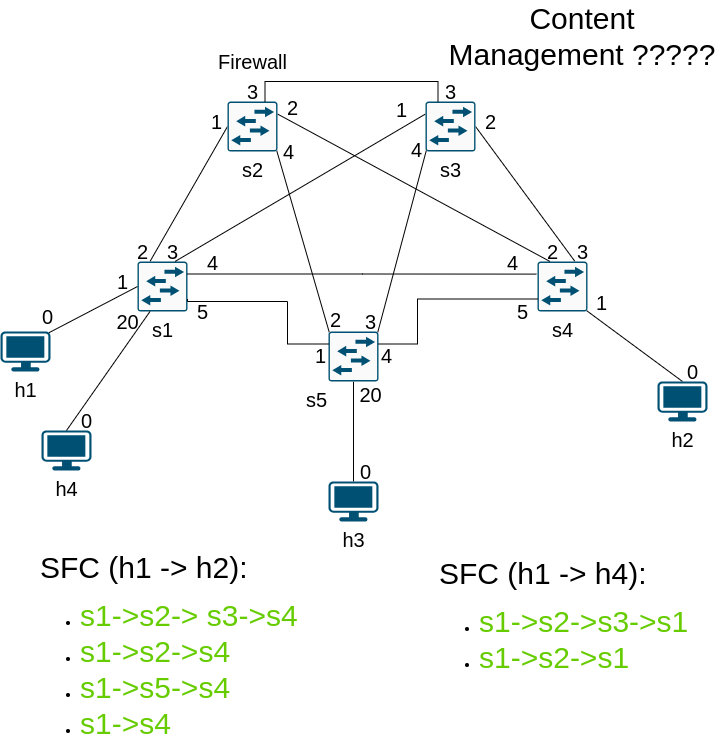

The diagram above was exported from draw.io. Its source (the exported page's mxGraphModel, read from the mxfile embedded in the PNG):
<mxGraphModel dx="1259" dy="1783" grid="1" gridSize="10" guides="1" tooltips="1" connect="1" arrows="1" fold="1" page="1" pageScale="1" pageWidth="827" pageHeight="1169" math="0" shadow="0">
  <root>
    <mxCell id="0" />
    <mxCell id="1" parent="0" />
    <mxCell id="IcSTJW2ZjOs-U5tJtDkX-16" style="hachureGap=4;orthogonalLoop=1;jettySize=auto;html=1;exitX=0.25;exitY=0;exitDx=0;exitDy=0;exitPerimeter=0;entryX=0;entryY=0.5;entryDx=0;entryDy=0;entryPerimeter=0;fontFamily=Helvetica;fontSize=16;rounded=1;shadow=0;strokeColor=default;startArrow=none;startFill=0;endArrow=none;endFill=0;" parent="1" source="IcSTJW2ZjOs-U5tJtDkX-1" target="IcSTJW2ZjOs-U5tJtDkX-4" edge="1">
      <mxGeometry relative="1" as="geometry" />
    </mxCell>
    <mxCell id="IcSTJW2ZjOs-U5tJtDkX-1" value="s1" style="sketch=0;points=[[0.015,0.015,0],[0.985,0.015,0],[0.985,0.985,0],[0.015,0.985,0],[0.25,0,0],[0.5,0,0],[0.75,0,0],[1,0.25,0],[1,0.5,0],[1,0.75,0],[0.75,1,0],[0.5,1,0],[0.25,1,0],[0,0.75,0],[0,0.5,0],[0,0.25,0]];verticalLabelPosition=bottom;html=1;verticalAlign=top;aspect=fixed;align=center;pointerEvents=1;shape=mxgraph.cisco19.rect;prIcon=l2_switch;fillColor=#FAFAFA;strokeColor=#005073;hachureGap=4;jiggle=2;curveFitting=1;fontFamily=Helvetica;fontSize=20;labelPosition=center;" parent="1" vertex="1">
      <mxGeometry x="150" y="240" width="50" height="50" as="geometry" />
    </mxCell>
    <mxCell id="IcSTJW2ZjOs-U5tJtDkX-17" style="hachureGap=4;orthogonalLoop=1;jettySize=auto;html=1;exitX=0.75;exitY=0;exitDx=0;exitDy=0;exitPerimeter=0;entryX=1;entryY=0.5;entryDx=0;entryDy=0;entryPerimeter=0;fontFamily=Helvetica;fontSize=16;rounded=1;shadow=0;strokeColor=default;startArrow=none;startFill=0;endArrow=none;endFill=0;" parent="1" source="IcSTJW2ZjOs-U5tJtDkX-2" target="IcSTJW2ZjOs-U5tJtDkX-3" edge="1">
      <mxGeometry relative="1" as="geometry" />
    </mxCell>
    <mxCell id="IcSTJW2ZjOs-U5tJtDkX-2" value="s4" style="sketch=0;points=[[0.015,0.015,0],[0.985,0.015,0],[0.985,0.985,0],[0.015,0.985,0],[0.25,0,0],[0.5,0,0],[0.75,0,0],[1,0.25,0],[1,0.5,0],[1,0.75,0],[0.75,1,0],[0.5,1,0],[0.25,1,0],[0,0.75,0],[0,0.5,0],[0,0.25,0]];verticalLabelPosition=bottom;html=1;verticalAlign=top;aspect=fixed;align=center;pointerEvents=1;shape=mxgraph.cisco19.rect;prIcon=l2_switch;fillColor=#FAFAFA;strokeColor=#005073;hachureGap=4;jiggle=2;curveFitting=1;fontFamily=Helvetica;fontSize=20;" parent="1" vertex="1">
      <mxGeometry x="550" y="240" width="50" height="50" as="geometry" />
    </mxCell>
    <mxCell id="IcSTJW2ZjOs-U5tJtDkX-18" style="hachureGap=4;orthogonalLoop=1;jettySize=auto;html=1;exitX=0;exitY=0.25;exitDx=0;exitDy=0;exitPerimeter=0;entryX=0.75;entryY=0;entryDx=0;entryDy=0;entryPerimeter=0;fontFamily=Helvetica;fontSize=16;rounded=1;shadow=0;strokeColor=default;startArrow=none;startFill=0;endArrow=none;endFill=0;" parent="1" source="IcSTJW2ZjOs-U5tJtDkX-3" target="IcSTJW2ZjOs-U5tJtDkX-1" edge="1">
      <mxGeometry relative="1" as="geometry" />
    </mxCell>
    <mxCell id="IcSTJW2ZjOs-U5tJtDkX-3" value="s3" style="sketch=0;points=[[0.015,0.015,0],[0.985,0.015,0],[0.985,0.985,0],[0.015,0.985,0],[0.25,0,0],[0.5,0,0],[0.75,0,0],[1,0.25,0],[1,0.5,0],[1,0.75,0],[0.75,1,0],[0.5,1,0],[0.25,1,0],[0,0.75,0],[0,0.5,0],[0,0.25,0]];verticalLabelPosition=bottom;html=1;verticalAlign=top;aspect=fixed;align=center;pointerEvents=1;shape=mxgraph.cisco19.rect;prIcon=l2_switch;fillColor=#FAFAFA;strokeColor=#005073;hachureGap=4;jiggle=2;curveFitting=1;fontFamily=Helvetica;fontSize=20;" parent="1" vertex="1">
      <mxGeometry x="438" y="80" width="50" height="50" as="geometry" />
    </mxCell>
    <mxCell id="IcSTJW2ZjOs-U5tJtDkX-19" style="hachureGap=4;orthogonalLoop=1;jettySize=auto;html=1;entryX=0.25;entryY=0;entryDx=0;entryDy=0;entryPerimeter=0;fontFamily=Helvetica;fontSize=16;rounded=1;shadow=0;strokeColor=default;startArrow=none;startFill=0;endArrow=none;endFill=0;exitX=1;exitY=0.25;exitDx=0;exitDy=0;exitPerimeter=0;" parent="1" source="IcSTJW2ZjOs-U5tJtDkX-4" target="IcSTJW2ZjOs-U5tJtDkX-2" edge="1">
      <mxGeometry relative="1" as="geometry">
        <mxPoint x="300" y="90" as="sourcePoint" />
      </mxGeometry>
    </mxCell>
    <mxCell id="PKB-Hc18oisr_aACpKpK-17" style="edgeStyle=none;hachureGap=4;orthogonalLoop=1;jettySize=auto;html=1;exitX=0.985;exitY=0.985;exitDx=0;exitDy=0;exitPerimeter=0;entryX=0.015;entryY=0.015;entryDx=0;entryDy=0;entryPerimeter=0;fontFamily=Architects Daughter;fontSource=https%3A%2F%2Ffonts.googleapis.com%2Fcss%3Ffamily%3DArchitects%2BDaughter;fontSize=16;endArrow=none;endFill=0;strokeColor=default;rounded=0;shadow=0;" parent="1" source="IcSTJW2ZjOs-U5tJtDkX-4" target="PKB-Hc18oisr_aACpKpK-1" edge="1">
      <mxGeometry relative="1" as="geometry" />
    </mxCell>
    <mxCell id="IcSTJW2ZjOs-U5tJtDkX-4" value="s2" style="sketch=0;points=[[0.015,0.015,0],[0.985,0.015,0],[0.985,0.985,0],[0.015,0.985,0],[0.25,0,0],[0.5,0,0],[0.75,0,0],[1,0.25,0],[1,0.5,0],[1,0.75,0],[0.75,1,0],[0.5,1,0],[0.25,1,0],[0,0.75,0],[0,0.5,0],[0,0.25,0]];verticalLabelPosition=bottom;html=1;verticalAlign=top;aspect=fixed;align=center;pointerEvents=1;shape=mxgraph.cisco19.rect;prIcon=l2_switch;fillColor=#FAFAFA;strokeColor=#005073;hachureGap=4;jiggle=2;curveFitting=1;fontFamily=Helvetica;fontSize=20;" parent="1" vertex="1">
      <mxGeometry x="240" y="80" width="50" height="50" as="geometry" />
    </mxCell>
    <mxCell id="IcSTJW2ZjOs-U5tJtDkX-15" style="hachureGap=4;orthogonalLoop=1;jettySize=auto;html=1;exitX=0.97;exitY=0.03;exitDx=0;exitDy=0;exitPerimeter=0;entryX=0;entryY=0.5;entryDx=0;entryDy=0;entryPerimeter=0;fontFamily=Helvetica;fontSize=16;rounded=1;shadow=0;strokeColor=default;startArrow=none;startFill=0;endArrow=none;endFill=0;" parent="1" source="IcSTJW2ZjOs-U5tJtDkX-5" target="IcSTJW2ZjOs-U5tJtDkX-1" edge="1">
      <mxGeometry relative="1" as="geometry" />
    </mxCell>
    <mxCell id="IcSTJW2ZjOs-U5tJtDkX-5" value="h1" style="points=[[0.03,0.03,0],[0.5,0,0],[0.97,0.03,0],[1,0.4,0],[0.97,0.745,0],[0.5,1,0],[0.03,0.745,0],[0,0.4,0]];verticalLabelPosition=bottom;sketch=0;html=1;verticalAlign=top;aspect=fixed;align=center;pointerEvents=1;shape=mxgraph.cisco19.workstation;fillColor=#005073;strokeColor=none;hachureGap=4;jiggle=2;curveFitting=1;fontFamily=Helvetica;fontSize=20;" parent="1" vertex="1">
      <mxGeometry x="13" y="310" width="50" height="40" as="geometry" />
    </mxCell>
    <mxCell id="IcSTJW2ZjOs-U5tJtDkX-21" style="hachureGap=4;orthogonalLoop=1;jettySize=auto;html=1;exitX=0.5;exitY=0;exitDx=0;exitDy=0;exitPerimeter=0;entryX=0.985;entryY=0.985;entryDx=0;entryDy=0;entryPerimeter=0;fontFamily=Helvetica;fontSize=16;rounded=1;shadow=0;strokeColor=default;startArrow=none;startFill=0;endArrow=none;endFill=0;" parent="1" source="IcSTJW2ZjOs-U5tJtDkX-20" target="IcSTJW2ZjOs-U5tJtDkX-2" edge="1">
      <mxGeometry relative="1" as="geometry" />
    </mxCell>
    <mxCell id="IcSTJW2ZjOs-U5tJtDkX-20" value="h2" style="points=[[0.03,0.03,0],[0.5,0,0],[0.97,0.03,0],[1,0.4,0],[0.97,0.745,0],[0.5,1,0],[0.03,0.745,0],[0,0.4,0]];verticalLabelPosition=bottom;sketch=0;html=1;verticalAlign=top;aspect=fixed;align=center;pointerEvents=1;shape=mxgraph.cisco19.workstation;fillColor=#005073;strokeColor=none;hachureGap=4;jiggle=2;curveFitting=1;fontFamily=Helvetica;fontSize=20;" parent="1" vertex="1">
      <mxGeometry x="670" y="360" width="50" height="40" as="geometry" />
    </mxCell>
    <mxCell id="IcSTJW2ZjOs-U5tJtDkX-23" value="0" style="text;html=1;align=center;verticalAlign=middle;resizable=0;points=[];autosize=1;strokeColor=none;fillColor=none;fontSize=20;fontFamily=Helvetica;" parent="1" vertex="1">
      <mxGeometry x="45" y="275" width="30" height="40" as="geometry" />
    </mxCell>
    <mxCell id="IcSTJW2ZjOs-U5tJtDkX-24" value="0" style="text;html=1;align=center;verticalAlign=middle;resizable=0;points=[];autosize=1;strokeColor=none;fillColor=none;fontSize=20;fontFamily=Helvetica;" parent="1" vertex="1">
      <mxGeometry x="690" y="330" width="30" height="40" as="geometry" />
    </mxCell>
    <mxCell id="IcSTJW2ZjOs-U5tJtDkX-25" value="1" style="text;html=1;align=center;verticalAlign=middle;resizable=0;points=[];autosize=1;strokeColor=none;fillColor=none;fontSize=20;fontFamily=Helvetica;" parent="1" vertex="1">
      <mxGeometry x="120" y="240" width="30" height="40" as="geometry" />
    </mxCell>
    <mxCell id="IcSTJW2ZjOs-U5tJtDkX-26" value="1" style="text;html=1;align=center;verticalAlign=middle;resizable=0;points=[];autosize=1;strokeColor=none;fillColor=none;fontSize=20;fontFamily=Helvetica;" parent="1" vertex="1">
      <mxGeometry x="599" y="261" width="30" height="40" as="geometry" />
    </mxCell>
    <mxCell id="IcSTJW2ZjOs-U5tJtDkX-27" value="1" style="text;html=1;align=center;verticalAlign=middle;resizable=0;points=[];autosize=1;strokeColor=none;fillColor=none;fontSize=20;fontFamily=Helvetica;" parent="1" vertex="1">
      <mxGeometry x="214" y="80" width="30" height="40" as="geometry" />
    </mxCell>
    <mxCell id="IcSTJW2ZjOs-U5tJtDkX-28" value="1" style="text;html=1;align=center;verticalAlign=middle;resizable=0;points=[];autosize=1;strokeColor=none;fillColor=none;fontSize=20;fontFamily=Helvetica;" parent="1" vertex="1">
      <mxGeometry x="399" y="68" width="30" height="40" as="geometry" />
    </mxCell>
    <mxCell id="IcSTJW2ZjOs-U5tJtDkX-29" value="2" style="text;html=1;align=center;verticalAlign=middle;resizable=0;points=[];autosize=1;strokeColor=none;fillColor=none;fontSize=20;fontFamily=Helvetica;" parent="1" vertex="1">
      <mxGeometry x="140" y="210" width="30" height="40" as="geometry" />
    </mxCell>
    <mxCell id="IcSTJW2ZjOs-U5tJtDkX-30" value="3" style="text;html=1;align=center;verticalAlign=middle;resizable=0;points=[];autosize=1;strokeColor=none;fillColor=none;fontSize=20;fontFamily=Helvetica;" parent="1" vertex="1">
      <mxGeometry x="170" y="210" width="30" height="40" as="geometry" />
    </mxCell>
    <mxCell id="IcSTJW2ZjOs-U5tJtDkX-31" value="2" style="text;html=1;align=center;verticalAlign=middle;resizable=0;points=[];autosize=1;strokeColor=none;fillColor=none;fontSize=20;fontFamily=Helvetica;" parent="1" vertex="1">
      <mxGeometry x="290" y="66" width="30" height="40" as="geometry" />
    </mxCell>
    <mxCell id="IcSTJW2ZjOs-U5tJtDkX-32" value="2" style="text;html=1;align=center;verticalAlign=middle;resizable=0;points=[];autosize=1;strokeColor=none;fillColor=none;fontSize=20;fontFamily=Helvetica;" parent="1" vertex="1">
      <mxGeometry x="550" y="210" width="30" height="40" as="geometry" />
    </mxCell>
    <mxCell id="IcSTJW2ZjOs-U5tJtDkX-33" value="2" style="text;html=1;align=center;verticalAlign=middle;resizable=0;points=[];autosize=1;strokeColor=none;fillColor=none;fontSize=20;fontFamily=Helvetica;" parent="1" vertex="1">
      <mxGeometry x="488" y="80" width="30" height="40" as="geometry" />
    </mxCell>
    <mxCell id="IcSTJW2ZjOs-U5tJtDkX-34" value="3" style="text;html=1;align=center;verticalAlign=middle;resizable=0;points=[];autosize=1;strokeColor=none;fillColor=none;fontSize=20;fontFamily=Helvetica;" parent="1" vertex="1">
      <mxGeometry x="580" y="210" width="30" height="40" as="geometry" />
    </mxCell>
    <mxCell id="zuttl3p_bnv3IiQKuOGB-2" style="edgeStyle=orthogonalEdgeStyle;rounded=0;orthogonalLoop=1;jettySize=auto;html=1;exitX=1;exitY=0.25;exitDx=0;exitDy=0;exitPerimeter=0;entryX=-0.04;entryY=1.065;entryDx=0;entryDy=0;entryPerimeter=0;endArrow=none;endFill=0;" parent="1" source="IcSTJW2ZjOs-U5tJtDkX-1" target="IcSTJW2ZjOs-U5tJtDkX-32" edge="1">
      <mxGeometry relative="1" as="geometry" />
    </mxCell>
    <mxCell id="zuttl3p_bnv3IiQKuOGB-4" value="4" style="text;html=1;align=center;verticalAlign=middle;resizable=0;points=[];autosize=1;strokeColor=none;fillColor=none;fontSize=20;fontFamily=Helvetica;" parent="1" vertex="1">
      <mxGeometry x="210" y="221" width="30" height="40" as="geometry" />
    </mxCell>
    <mxCell id="zuttl3p_bnv3IiQKuOGB-5" value="4" style="text;html=1;align=center;verticalAlign=middle;resizable=0;points=[];autosize=1;strokeColor=none;fillColor=none;fontSize=20;fontFamily=Helvetica;" parent="1" vertex="1">
      <mxGeometry x="510" y="221" width="30" height="40" as="geometry" />
    </mxCell>
    <mxCell id="zuttl3p_bnv3IiQKuOGB-6" style="edgeStyle=orthogonalEdgeStyle;rounded=0;orthogonalLoop=1;jettySize=auto;html=1;exitX=0.75;exitY=0;exitDx=0;exitDy=0;exitPerimeter=0;entryX=0.25;entryY=0;entryDx=0;entryDy=0;entryPerimeter=0;endArrow=none;endFill=0;" parent="1" source="IcSTJW2ZjOs-U5tJtDkX-4" target="IcSTJW2ZjOs-U5tJtDkX-3" edge="1">
      <mxGeometry relative="1" as="geometry" />
    </mxCell>
    <mxCell id="zuttl3p_bnv3IiQKuOGB-7" value="3" style="text;html=1;align=center;verticalAlign=middle;resizable=0;points=[];autosize=1;strokeColor=none;fillColor=none;fontSize=20;fontFamily=Helvetica;" parent="1" vertex="1">
      <mxGeometry x="448" y="50" width="30" height="40" as="geometry" />
    </mxCell>
    <mxCell id="zuttl3p_bnv3IiQKuOGB-8" value="3" style="text;html=1;align=center;verticalAlign=middle;resizable=0;points=[];autosize=1;strokeColor=none;fillColor=none;fontSize=20;fontFamily=Helvetica;" parent="1" vertex="1">
      <mxGeometry x="250" y="50" width="30" height="40" as="geometry" />
    </mxCell>
    <mxCell id="PKB-Hc18oisr_aACpKpK-28" style="edgeStyle=none;rounded=0;hachureGap=4;orthogonalLoop=1;jettySize=auto;html=1;exitX=0.5;exitY=1;exitDx=0;exitDy=0;exitPerimeter=0;entryX=0.5;entryY=0;entryDx=0;entryDy=0;entryPerimeter=0;shadow=0;strokeColor=default;fontFamily=Architects Daughter;fontSource=https%3A%2F%2Ffonts.googleapis.com%2Fcss%3Ffamily%3DArchitects%2BDaughter;fontSize=16;endArrow=none;endFill=0;" parent="1" source="PKB-Hc18oisr_aACpKpK-1" target="PKB-Hc18oisr_aACpKpK-25" edge="1">
      <mxGeometry relative="1" as="geometry" />
    </mxCell>
    <mxCell id="PKB-Hc18oisr_aACpKpK-1" value="s5" style="sketch=0;points=[[0.015,0.015,0],[0.985,0.015,0],[0.985,0.985,0],[0.015,0.985,0],[0.25,0,0],[0.5,0,0],[0.75,0,0],[1,0.25,0],[1,0.5,0],[1,0.75,0],[0.75,1,0],[0.5,1,0],[0.25,1,0],[0,0.75,0],[0,0.5,0],[0,0.25,0]];verticalLabelPosition=bottom;html=1;verticalAlign=top;aspect=fixed;align=right;pointerEvents=1;shape=mxgraph.cisco19.rect;prIcon=l2_switch;fillColor=#FAFAFA;strokeColor=#005073;hachureGap=4;jiggle=2;curveFitting=1;fontFamily=Helvetica;fontSize=20;labelBackgroundColor=none;labelPosition=left;" parent="1" vertex="1">
      <mxGeometry x="341" y="310" width="50" height="50" as="geometry" />
    </mxCell>
    <mxCell id="PKB-Hc18oisr_aACpKpK-4" value="5" style="text;html=1;align=center;verticalAlign=middle;resizable=0;points=[];autosize=1;strokeColor=none;fillColor=none;fontSize=20;fontFamily=Helvetica;" parent="1" vertex="1">
      <mxGeometry x="200" y="270" width="30" height="40" as="geometry" />
    </mxCell>
    <mxCell id="PKB-Hc18oisr_aACpKpK-5" value="5" style="text;html=1;align=center;verticalAlign=middle;resizable=0;points=[];autosize=1;strokeColor=none;fillColor=none;fontSize=20;fontFamily=Helvetica;" parent="1" vertex="1">
      <mxGeometry x="520" y="270" width="30" height="40" as="geometry" />
    </mxCell>
    <mxCell id="PKB-Hc18oisr_aACpKpK-8" style="edgeStyle=orthogonalEdgeStyle;rounded=0;orthogonalLoop=1;jettySize=auto;html=1;entryX=0;entryY=0.25;entryDx=0;entryDy=0;entryPerimeter=0;endArrow=none;endFill=0;exitX=1;exitY=0.75;exitDx=0;exitDy=0;exitPerimeter=0;" parent="1" source="IcSTJW2ZjOs-U5tJtDkX-1" target="PKB-Hc18oisr_aACpKpK-1" edge="1">
      <mxGeometry relative="1" as="geometry">
        <mxPoint x="250" y="280" as="sourcePoint" />
        <mxPoint x="587.8" y="460" as="targetPoint" />
        <Array as="points">
          <mxPoint x="200" y="280" />
          <mxPoint x="300" y="280" />
          <mxPoint x="300" y="323" />
        </Array>
      </mxGeometry>
    </mxCell>
    <mxCell id="PKB-Hc18oisr_aACpKpK-9" style="edgeStyle=orthogonalEdgeStyle;rounded=0;orthogonalLoop=1;jettySize=auto;html=1;entryX=0;entryY=0.75;entryDx=0;entryDy=0;entryPerimeter=0;endArrow=none;endFill=0;exitX=1;exitY=0.25;exitDx=0;exitDy=0;exitPerimeter=0;" parent="1" source="PKB-Hc18oisr_aACpKpK-1" target="IcSTJW2ZjOs-U5tJtDkX-2" edge="1">
      <mxGeometry relative="1" as="geometry">
        <mxPoint x="433" y="400" as="sourcePoint" />
        <mxPoint x="573" y="457.5" as="targetPoint" />
        <Array as="points">
          <mxPoint x="430" y="323" />
          <mxPoint x="430" y="278" />
        </Array>
      </mxGeometry>
    </mxCell>
    <mxCell id="PKB-Hc18oisr_aACpKpK-10" value="1" style="text;html=1;align=center;verticalAlign=middle;resizable=0;points=[];autosize=1;strokeColor=none;fillColor=none;fontSize=20;fontFamily=Helvetica;" parent="1" vertex="1">
      <mxGeometry x="318" y="314" width="30" height="40" as="geometry" />
    </mxCell>
    <mxCell id="PKB-Hc18oisr_aACpKpK-11" value="4" style="text;html=1;align=center;verticalAlign=middle;resizable=0;points=[];autosize=1;strokeColor=none;fillColor=none;fontSize=20;fontFamily=Helvetica;" parent="1" vertex="1">
      <mxGeometry x="384" y="314" width="30" height="40" as="geometry" />
    </mxCell>
    <mxCell id="PKB-Hc18oisr_aACpKpK-18" style="edgeStyle=none;hachureGap=4;orthogonalLoop=1;jettySize=auto;html=1;exitX=0.015;exitY=0.985;exitDx=0;exitDy=0;exitPerimeter=0;entryX=0.985;entryY=0.015;entryDx=0;entryDy=0;entryPerimeter=0;fontFamily=Architects Daughter;fontSource=https%3A%2F%2Ffonts.googleapis.com%2Fcss%3Ffamily%3DArchitects%2BDaughter;fontSize=16;endArrow=none;endFill=0;strokeColor=default;rounded=0;shadow=0;" parent="1" source="IcSTJW2ZjOs-U5tJtDkX-3" target="PKB-Hc18oisr_aACpKpK-1" edge="1">
      <mxGeometry relative="1" as="geometry">
        <mxPoint x="299.25" y="139.25" as="sourcePoint" />
        <mxPoint x="351.75" y="320.75" as="targetPoint" />
      </mxGeometry>
    </mxCell>
    <mxCell id="PKB-Hc18oisr_aACpKpK-19" value="2" style="text;html=1;align=center;verticalAlign=middle;resizable=0;points=[];autosize=1;strokeColor=none;fillColor=none;fontSize=20;fontFamily=Helvetica;" parent="1" vertex="1">
      <mxGeometry x="333" y="278" width="30" height="40" as="geometry" />
    </mxCell>
    <mxCell id="PKB-Hc18oisr_aACpKpK-20" value="3" style="text;html=1;align=center;verticalAlign=middle;resizable=0;points=[];autosize=1;strokeColor=none;fillColor=none;fontSize=20;fontFamily=Helvetica;" parent="1" vertex="1">
      <mxGeometry x="368" y="280" width="30" height="40" as="geometry" />
    </mxCell>
    <mxCell id="PKB-Hc18oisr_aACpKpK-23" value="4" style="text;html=1;align=center;verticalAlign=middle;resizable=0;points=[];autosize=1;strokeColor=none;fillColor=none;fontSize=20;fontFamily=Helvetica;" parent="1" vertex="1">
      <mxGeometry x="414" y="108" width="30" height="40" as="geometry" />
    </mxCell>
    <mxCell id="PKB-Hc18oisr_aACpKpK-24" value="4" style="text;html=1;align=center;verticalAlign=middle;resizable=0;points=[];autosize=1;strokeColor=none;fillColor=none;fontSize=20;fontFamily=Helvetica;" parent="1" vertex="1">
      <mxGeometry x="286" y="110" width="30" height="40" as="geometry" />
    </mxCell>
    <mxCell id="PKB-Hc18oisr_aACpKpK-25" value="h3" style="points=[[0.03,0.03,0],[0.5,0,0],[0.97,0.03,0],[1,0.4,0],[0.97,0.745,0],[0.5,1,0],[0.03,0.745,0],[0,0.4,0]];verticalLabelPosition=bottom;sketch=0;html=1;verticalAlign=top;aspect=fixed;align=center;pointerEvents=1;shape=mxgraph.cisco19.workstation;fillColor=#005073;strokeColor=none;hachureGap=4;jiggle=2;curveFitting=1;fontFamily=Helvetica;fontSize=20;" parent="1" vertex="1">
      <mxGeometry x="341" y="460" width="50" height="40" as="geometry" />
    </mxCell>
    <mxCell id="PKB-Hc18oisr_aACpKpK-26" value="h4" style="points=[[0.03,0.03,0],[0.5,0,0],[0.97,0.03,0],[1,0.4,0],[0.97,0.745,0],[0.5,1,0],[0.03,0.745,0],[0,0.4,0]];verticalLabelPosition=bottom;sketch=0;html=1;verticalAlign=top;aspect=fixed;align=center;pointerEvents=1;shape=mxgraph.cisco19.workstation;fillColor=#005073;strokeColor=none;hachureGap=4;jiggle=2;curveFitting=1;fontFamily=Helvetica;fontSize=20;" parent="1" vertex="1">
      <mxGeometry x="54" y="409" width="50" height="40" as="geometry" />
    </mxCell>
    <mxCell id="PKB-Hc18oisr_aACpKpK-31" value="0" style="text;html=1;align=center;verticalAlign=middle;resizable=0;points=[];autosize=1;strokeColor=none;fillColor=none;fontSize=20;fontFamily=Helvetica;" parent="1" vertex="1">
      <mxGeometry x="363" y="430" width="30" height="40" as="geometry" />
    </mxCell>
    <mxCell id="PKB-Hc18oisr_aACpKpK-32" value="0" style="text;html=1;align=center;verticalAlign=middle;resizable=0;points=[];autosize=1;strokeColor=none;fillColor=none;fontSize=20;fontFamily=Helvetica;" parent="1" vertex="1">
      <mxGeometry x="84" y="379" width="30" height="40" as="geometry" />
    </mxCell>
    <mxCell id="PKB-Hc18oisr_aACpKpK-33" value="20" style="text;html=1;align=center;verticalAlign=middle;resizable=0;points=[];autosize=1;strokeColor=none;fillColor=none;fontSize=20;fontFamily=Helvetica;" parent="1" vertex="1">
      <mxGeometry x="358" y="353" width="50" height="40" as="geometry" />
    </mxCell>
    <mxCell id="PKB-Hc18oisr_aACpKpK-34" style="hachureGap=4;orthogonalLoop=1;jettySize=auto;html=1;exitX=0.5;exitY=0;exitDx=0;exitDy=0;exitPerimeter=0;entryX=0.25;entryY=1;entryDx=0;entryDy=0;entryPerimeter=0;fontFamily=Helvetica;fontSize=16;rounded=1;shadow=0;strokeColor=default;startArrow=none;startFill=0;endArrow=none;endFill=0;" parent="1" source="PKB-Hc18oisr_aACpKpK-26" target="IcSTJW2ZjOs-U5tJtDkX-1" edge="1">
      <mxGeometry relative="1" as="geometry">
        <mxPoint x="65" y="370" as="sourcePoint" />
        <mxPoint x="160.75" y="299.25" as="targetPoint" />
      </mxGeometry>
    </mxCell>
    <mxCell id="PKB-Hc18oisr_aACpKpK-37" value="20" style="text;html=1;align=center;verticalAlign=middle;resizable=0;points=[];autosize=1;strokeColor=none;fillColor=none;fontSize=20;fontFamily=Helvetica;" parent="1" vertex="1">
      <mxGeometry x="115" y="280" width="50" height="40" as="geometry" />
    </mxCell>
    <mxCell id="NeKjC5kjequ8XFu6P4HA-1" value="&lt;span style=&quot;font-size: 30px; background-color: initial;&quot;&gt;SFC (h1 -&amp;gt; h2):&amp;nbsp;&lt;/span&gt;&lt;br&gt;&lt;ul&gt;&lt;li&gt;&lt;font color=&quot;#66cc00&quot; style=&quot;font-size: 30px;&quot;&gt;s1-&amp;gt;s2-&amp;gt; s3-&amp;gt;s4&lt;/font&gt;&lt;/li&gt;&lt;li&gt;&lt;font color=&quot;#66cc00&quot; style=&quot;font-size: 30px;&quot;&gt;s1-&amp;gt;s2-&amp;gt;s4&lt;/font&gt;&lt;/li&gt;&lt;li&gt;&lt;font color=&quot;#66cc00&quot; style=&quot;font-size: 30px;&quot;&gt;s1-&amp;gt;s5-&amp;gt;s4&lt;/font&gt;&lt;/li&gt;&lt;li&gt;&lt;font color=&quot;#66cc00&quot; style=&quot;font-size: 30px;&quot;&gt;s1-&amp;gt;s4&lt;/font&gt;&lt;/li&gt;&lt;/ul&gt;" style="text;html=1;align=left;verticalAlign=middle;whiteSpace=wrap;rounded=0;" parent="1" vertex="1">
      <mxGeometry x="51" y="550" width="290" height="160" as="geometry" />
    </mxCell>
    <mxCell id="NeKjC5kjequ8XFu6P4HA-2" value="&lt;span style=&quot;font-size: 30px; background-color: initial;&quot;&gt;SFC (h1 -&amp;gt; h4):&amp;nbsp;&lt;/span&gt;&lt;br&gt;&lt;ul&gt;&lt;li&gt;&lt;span style=&quot;font-size: 30px; color: rgb(102, 204, 0); background-color: initial;&quot;&gt;s1-&amp;gt;s2-&amp;gt;s3-&amp;gt;s1&lt;/span&gt;&lt;br&gt;&lt;/li&gt;&lt;li&gt;&lt;font color=&quot;#66cc00&quot; style=&quot;font-size: 30px;&quot;&gt;s1-&amp;gt;s2-&amp;gt;s1&lt;/font&gt;&lt;/li&gt;&lt;/ul&gt;" style="text;html=1;align=left;verticalAlign=middle;whiteSpace=wrap;rounded=0;" parent="1" vertex="1">
      <mxGeometry x="450" y="520" width="290" height="160" as="geometry" />
    </mxCell>
    <mxCell id="NeKjC5kjequ8XFu6P4HA-3" value="Firewall" style="text;html=1;align=center;verticalAlign=middle;resizable=0;points=[];autosize=1;strokeColor=none;fillColor=none;fontSize=20;fontFamily=Helvetica;" parent="1" vertex="1">
      <mxGeometry x="220" y="20" width="90" height="40" as="geometry" />
    </mxCell>
    <mxCell id="NeKjC5kjequ8XFu6P4HA-4" value="&lt;font style=&quot;font-size: 30px;&quot;&gt;Content Management ?????&lt;/font&gt;" style="text;html=1;align=center;verticalAlign=middle;whiteSpace=wrap;rounded=0;" parent="1" vertex="1">
      <mxGeometry x="460" y="-20" width="270" height="70" as="geometry" />
    </mxCell>
  </root>
</mxGraphModel>